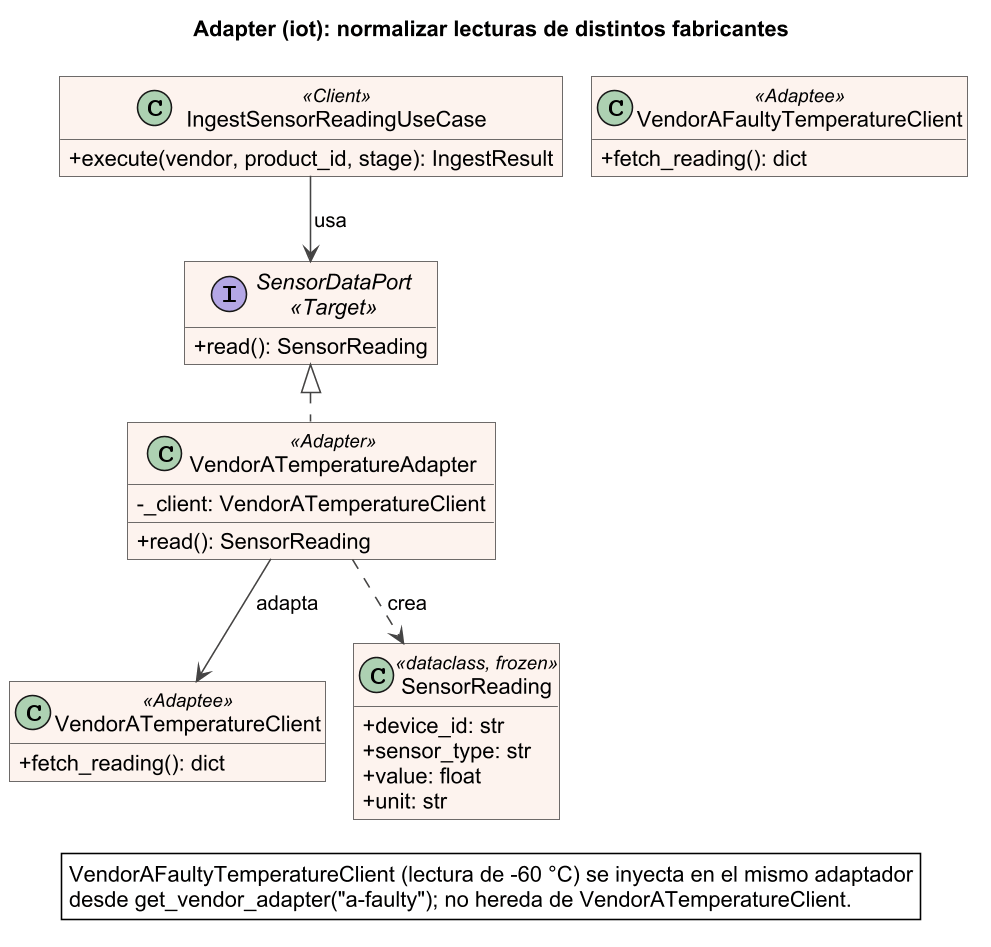

The diagram above was rendered by PlantUML. Its source (embedded in the PNG):
@startuml adapter_iot
skinparamlocked dpi 150
title Adapter (iot): normalizar lecturas de distintos fabricantes
!pragma layout smetana
skinparam backgroundColor white
skinparam shadowing false
skinparam classAttributeIconSize 0
skinparam defaultFontName Arial
skinparam roundCorner 0
skinparam class {
  BackgroundColor #FDF3EE
  BorderColor #444444
  ArrowColor #444444
}
hide empty members

interface "SensorDataPort\n<<Target>>" as SensorDataPort {
  + read(): SensorReading
}

class VendorATemperatureAdapter <<Adapter>> {
  - _client: VendorATemperatureClient
  + read(): SensorReading
}

class VendorATemperatureClient <<Adaptee>> {
  + fetch_reading(): dict
}

class VendorAFaultyTemperatureClient <<Adaptee>> {
  + fetch_reading(): dict
}

class SensorReading <<dataclass, frozen>> {
  + device_id: str
  + sensor_type: str
  + value: float
  + unit: str
}

class IngestSensorReadingUseCase <<Client>> {
  + execute(vendor, product_id, stage): IngestResult
}

VendorATemperatureAdapter .up.|> SensorDataPort
VendorATemperatureAdapter --> VendorATemperatureClient : adapta
VendorATemperatureAdapter ..> SensorReading : crea
IngestSensorReadingUseCase --> SensorDataPort : usa
legend bottom
  VendorAFaultyTemperatureClient (lectura de -60 °C) se inyecta en el mismo adaptador
  desde get_vendor_adapter("a-faulty"); no hereda de VendorATemperatureClient.
end legend
@enduml